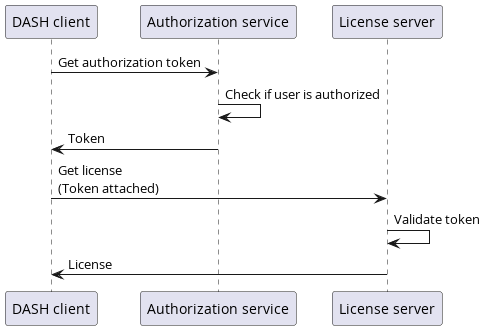

The diagram above was rendered by PlantUML. Its source (embedded in the PNG):
@startuml

participant "DASH client" as Client
participant "Authorization service" as Authz
participant "License server" as LS

Client -> Authz : Get authorization token
Authz -> Authz : Check if user is authorized
Authz -> Client : Token
Client -> LS : Get license\n(Token attached)
LS -> LS : Validate token
LS -> Client : License

@enduml